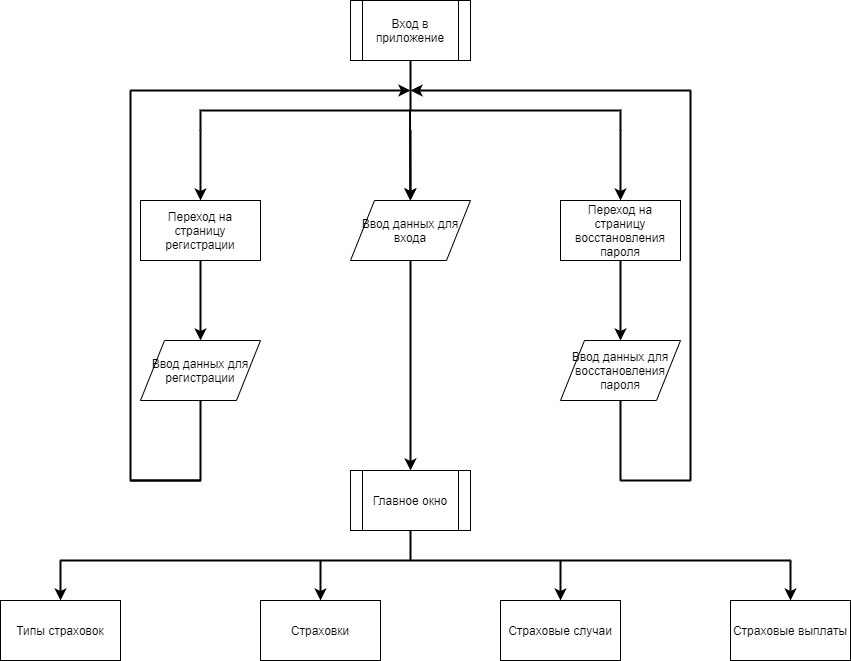

The diagram above was exported from draw.io. Its source (the exported page's mxGraphModel, read from the mxfile embedded in the PNG):
<mxGraphModel dx="1865" dy="1700" grid="1" gridSize="10" guides="1" tooltips="1" connect="1" arrows="1" fold="1" page="1" pageScale="1" pageWidth="827" pageHeight="1169" math="0" shadow="0">
  <root>
    <mxCell id="WIyWlLk6GJQsqaUBKTNV-0" />
    <mxCell id="WIyWlLk6GJQsqaUBKTNV-1" parent="WIyWlLk6GJQsqaUBKTNV-0" />
    <mxCell id="FeoaoHnhoJavneNkt0ja-8" value="" style="edgeStyle=none;orthogonalLoop=1;jettySize=auto;html=1;shadow=0;strokeWidth=2;" edge="1" parent="WIyWlLk6GJQsqaUBKTNV-1" source="FeoaoHnhoJavneNkt0ja-2">
      <mxGeometry relative="1" as="geometry">
        <mxPoint x="400" y="-70" as="targetPoint" />
      </mxGeometry>
    </mxCell>
    <mxCell id="FeoaoHnhoJavneNkt0ja-2" value="" style="strokeWidth=2;html=1;shape=mxgraph.flowchart.annotation_2;align=left;labelPosition=right;pointerEvents=1;direction=south;" vertex="1" parent="WIyWlLk6GJQsqaUBKTNV-1">
      <mxGeometry x="190" y="-180" width="420" height="40" as="geometry" />
    </mxCell>
    <mxCell id="FeoaoHnhoJavneNkt0ja-4" value="" style="endArrow=classic;html=1;exitX=1;exitY=1;exitDx=0;exitDy=0;exitPerimeter=0;shadow=0;strokeWidth=2;" edge="1" parent="WIyWlLk6GJQsqaUBKTNV-1" source="FeoaoHnhoJavneNkt0ja-2">
      <mxGeometry width="50" height="50" relative="1" as="geometry">
        <mxPoint x="190" y="-50" as="sourcePoint" />
        <mxPoint x="190" y="-70" as="targetPoint" />
      </mxGeometry>
    </mxCell>
    <mxCell id="FeoaoHnhoJavneNkt0ja-5" value="" style="endArrow=classic;html=1;shadow=0;strokeWidth=2;exitX=1;exitY=0;exitDx=0;exitDy=0;exitPerimeter=0;" edge="1" parent="WIyWlLk6GJQsqaUBKTNV-1" source="FeoaoHnhoJavneNkt0ja-2">
      <mxGeometry width="50" height="50" relative="1" as="geometry">
        <mxPoint x="600" y="-70" as="sourcePoint" />
        <mxPoint x="610" y="-70" as="targetPoint" />
      </mxGeometry>
    </mxCell>
    <mxCell id="FeoaoHnhoJavneNkt0ja-6" value="" style="endArrow=classic;html=1;shadow=0;strokeWidth=2;" edge="1" parent="WIyWlLk6GJQsqaUBKTNV-1">
      <mxGeometry width="50" height="50" relative="1" as="geometry">
        <mxPoint x="399.5" y="-160" as="sourcePoint" />
        <mxPoint x="399.82142857142867" y="-70" as="targetPoint" />
      </mxGeometry>
    </mxCell>
    <mxCell id="FeoaoHnhoJavneNkt0ja-13" value="" style="endArrow=classic;html=1;shadow=0;strokeWidth=2;exitX=0.5;exitY=1;exitDx=0;exitDy=0;" edge="1" parent="WIyWlLk6GJQsqaUBKTNV-1" source="FeoaoHnhoJavneNkt0ja-43">
      <mxGeometry width="50" height="50" relative="1" as="geometry">
        <mxPoint x="190" y="30" as="sourcePoint" />
        <mxPoint x="190" y="70" as="targetPoint" />
      </mxGeometry>
    </mxCell>
    <mxCell id="FeoaoHnhoJavneNkt0ja-15" value="" style="endArrow=classic;html=1;shadow=0;strokeWidth=2;exitX=0.5;exitY=1;exitDx=0;exitDy=0;" edge="1" parent="WIyWlLk6GJQsqaUBKTNV-1" source="FeoaoHnhoJavneNkt0ja-46">
      <mxGeometry width="50" height="50" relative="1" as="geometry">
        <mxPoint x="610" y="30" as="sourcePoint" />
        <mxPoint x="610" y="70" as="targetPoint" />
      </mxGeometry>
    </mxCell>
    <mxCell id="FeoaoHnhoJavneNkt0ja-21" value="" style="endArrow=classic;html=1;shadow=0;strokeWidth=2;entryX=0.5;entryY=0;entryDx=0;entryDy=0;exitX=0.5;exitY=1;exitDx=0;exitDy=0;" edge="1" parent="WIyWlLk6GJQsqaUBKTNV-1" source="FeoaoHnhoJavneNkt0ja-45">
      <mxGeometry width="50" height="50" relative="1" as="geometry">
        <mxPoint x="399.5" y="30" as="sourcePoint" />
        <mxPoint x="400" y="200" as="targetPoint" />
      </mxGeometry>
    </mxCell>
    <mxCell id="FeoaoHnhoJavneNkt0ja-23" value="" style="endArrow=none;html=1;shadow=0;strokeWidth=2;entryX=0.5;entryY=1;entryDx=0;entryDy=0;" edge="1" parent="WIyWlLk6GJQsqaUBKTNV-1" target="FeoaoHnhoJavneNkt0ja-42">
      <mxGeometry width="50" height="50" relative="1" as="geometry">
        <mxPoint x="190" y="210" as="sourcePoint" />
        <mxPoint x="190" y="170" as="targetPoint" />
      </mxGeometry>
    </mxCell>
    <mxCell id="FeoaoHnhoJavneNkt0ja-24" value="" style="endArrow=none;html=1;shadow=0;strokeWidth=2;" edge="1" parent="WIyWlLk6GJQsqaUBKTNV-1">
      <mxGeometry width="50" height="50" relative="1" as="geometry">
        <mxPoint x="120" y="210" as="sourcePoint" />
        <mxPoint x="190" y="210" as="targetPoint" />
      </mxGeometry>
    </mxCell>
    <mxCell id="FeoaoHnhoJavneNkt0ja-25" value="" style="endArrow=none;html=1;shadow=0;strokeWidth=2;" edge="1" parent="WIyWlLk6GJQsqaUBKTNV-1">
      <mxGeometry width="50" height="50" relative="1" as="geometry">
        <mxPoint x="120" y="210" as="sourcePoint" />
        <mxPoint x="120" y="-180" as="targetPoint" />
      </mxGeometry>
    </mxCell>
    <mxCell id="FeoaoHnhoJavneNkt0ja-26" value="" style="endArrow=classic;html=1;shadow=0;strokeWidth=2;entryX=0;entryY=0.5;entryDx=0;entryDy=0;entryPerimeter=0;" edge="1" parent="WIyWlLk6GJQsqaUBKTNV-1" target="FeoaoHnhoJavneNkt0ja-2">
      <mxGeometry width="50" height="50" relative="1" as="geometry">
        <mxPoint x="120" y="-180" as="sourcePoint" />
        <mxPoint x="200" y="-210" as="targetPoint" />
      </mxGeometry>
    </mxCell>
    <mxCell id="FeoaoHnhoJavneNkt0ja-28" value="" style="endArrow=none;html=1;shadow=0;strokeWidth=2;entryX=0.5;entryY=1;entryDx=0;entryDy=0;" edge="1" parent="WIyWlLk6GJQsqaUBKTNV-1" target="FeoaoHnhoJavneNkt0ja-44">
      <mxGeometry width="50" height="50" relative="1" as="geometry">
        <mxPoint x="610" y="210" as="sourcePoint" />
        <mxPoint x="609.5" y="170" as="targetPoint" />
      </mxGeometry>
    </mxCell>
    <mxCell id="FeoaoHnhoJavneNkt0ja-30" value="" style="endArrow=none;html=1;shadow=0;strokeWidth=2;" edge="1" parent="WIyWlLk6GJQsqaUBKTNV-1">
      <mxGeometry width="50" height="50" relative="1" as="geometry">
        <mxPoint x="120" y="210" as="sourcePoint" />
        <mxPoint x="190" y="210" as="targetPoint" />
      </mxGeometry>
    </mxCell>
    <mxCell id="FeoaoHnhoJavneNkt0ja-31" value="" style="endArrow=none;html=1;shadow=0;strokeWidth=2;" edge="1" parent="WIyWlLk6GJQsqaUBKTNV-1">
      <mxGeometry width="50" height="50" relative="1" as="geometry">
        <mxPoint x="610" y="210" as="sourcePoint" />
        <mxPoint x="680" y="210" as="targetPoint" />
      </mxGeometry>
    </mxCell>
    <mxCell id="FeoaoHnhoJavneNkt0ja-32" value="" style="endArrow=none;html=1;shadow=0;strokeWidth=2;" edge="1" parent="WIyWlLk6GJQsqaUBKTNV-1">
      <mxGeometry width="50" height="50" relative="1" as="geometry">
        <mxPoint x="680" y="210" as="sourcePoint" />
        <mxPoint x="680" y="-180" as="targetPoint" />
      </mxGeometry>
    </mxCell>
    <mxCell id="FeoaoHnhoJavneNkt0ja-33" value="" style="endArrow=classic;html=1;shadow=0;strokeWidth=2;entryX=0;entryY=0.5;entryDx=0;entryDy=0;entryPerimeter=0;" edge="1" parent="WIyWlLk6GJQsqaUBKTNV-1" target="FeoaoHnhoJavneNkt0ja-2">
      <mxGeometry width="50" height="50" relative="1" as="geometry">
        <mxPoint x="680" y="-180" as="sourcePoint" />
        <mxPoint x="730" y="-230" as="targetPoint" />
      </mxGeometry>
    </mxCell>
    <mxCell id="FeoaoHnhoJavneNkt0ja-34" value="Типы страховок" style="rounded=0;whiteSpace=wrap;html=1;" vertex="1" parent="WIyWlLk6GJQsqaUBKTNV-1">
      <mxGeometry x="-10" y="330" width="120" height="60" as="geometry" />
    </mxCell>
    <mxCell id="FeoaoHnhoJavneNkt0ja-35" value="Страховки" style="rounded=0;whiteSpace=wrap;html=1;" vertex="1" parent="WIyWlLk6GJQsqaUBKTNV-1">
      <mxGeometry x="250" y="330" width="120" height="60" as="geometry" />
    </mxCell>
    <mxCell id="FeoaoHnhoJavneNkt0ja-49" value="Страховые случаи" style="rounded=0;whiteSpace=wrap;html=1;" vertex="1" parent="WIyWlLk6GJQsqaUBKTNV-1">
      <mxGeometry x="490" y="330" width="120" height="60" as="geometry" />
    </mxCell>
    <mxCell id="FeoaoHnhoJavneNkt0ja-36" value="Страховые выплаты" style="rounded=0;whiteSpace=wrap;html=1;" vertex="1" parent="WIyWlLk6GJQsqaUBKTNV-1">
      <mxGeometry x="720" y="330" width="120" height="60" as="geometry" />
    </mxCell>
    <mxCell id="FeoaoHnhoJavneNkt0ja-38" value="Вход в приложение" style="shape=process;whiteSpace=wrap;html=1;backgroundOutline=1;" vertex="1" parent="WIyWlLk6GJQsqaUBKTNV-1">
      <mxGeometry x="340" y="-270" width="120" height="60" as="geometry" />
    </mxCell>
    <mxCell id="FeoaoHnhoJavneNkt0ja-40" value="" style="endArrow=none;html=1;shadow=0;strokeWidth=2;entryX=0.5;entryY=1;entryDx=0;entryDy=0;" edge="1" parent="WIyWlLk6GJQsqaUBKTNV-1" source="FeoaoHnhoJavneNkt0ja-2" target="FeoaoHnhoJavneNkt0ja-38">
      <mxGeometry width="50" height="50" relative="1" as="geometry">
        <mxPoint x="710" y="-200" as="sourcePoint" />
        <mxPoint x="760" y="-250" as="targetPoint" />
      </mxGeometry>
    </mxCell>
    <mxCell id="FeoaoHnhoJavneNkt0ja-41" value="Главное окно" style="shape=process;whiteSpace=wrap;html=1;backgroundOutline=1;" vertex="1" parent="WIyWlLk6GJQsqaUBKTNV-1">
      <mxGeometry x="340" y="200" width="120" height="60" as="geometry" />
    </mxCell>
    <mxCell id="FeoaoHnhoJavneNkt0ja-42" value="&lt;span&gt;Ввод данных для регистрации&lt;/span&gt;" style="shape=parallelogram;perimeter=parallelogramPerimeter;whiteSpace=wrap;html=1;" vertex="1" parent="WIyWlLk6GJQsqaUBKTNV-1">
      <mxGeometry x="130" y="70" width="120" height="60" as="geometry" />
    </mxCell>
    <mxCell id="FeoaoHnhoJavneNkt0ja-43" value="&lt;span&gt;Переход на страницу регистрации&lt;/span&gt;" style="rounded=0;whiteSpace=wrap;html=1;" vertex="1" parent="WIyWlLk6GJQsqaUBKTNV-1">
      <mxGeometry x="130" y="-70" width="120" height="60" as="geometry" />
    </mxCell>
    <mxCell id="FeoaoHnhoJavneNkt0ja-44" value="&lt;span&gt;Ввод данных для восстановления пароля&lt;/span&gt;" style="shape=parallelogram;perimeter=parallelogramPerimeter;whiteSpace=wrap;html=1;" vertex="1" parent="WIyWlLk6GJQsqaUBKTNV-1">
      <mxGeometry x="550" y="70" width="120" height="60" as="geometry" />
    </mxCell>
    <mxCell id="FeoaoHnhoJavneNkt0ja-45" value="&lt;span&gt;Ввод данных для входа&lt;/span&gt;" style="shape=parallelogram;perimeter=parallelogramPerimeter;whiteSpace=wrap;html=1;" vertex="1" parent="WIyWlLk6GJQsqaUBKTNV-1">
      <mxGeometry x="340" y="-70" width="120" height="60" as="geometry" />
    </mxCell>
    <mxCell id="FeoaoHnhoJavneNkt0ja-46" value="&lt;span&gt;Переход на страницу восстановления пароля&lt;/span&gt;" style="rounded=0;whiteSpace=wrap;html=1;" vertex="1" parent="WIyWlLk6GJQsqaUBKTNV-1">
      <mxGeometry x="550" y="-70" width="120" height="60" as="geometry" />
    </mxCell>
    <mxCell id="FeoaoHnhoJavneNkt0ja-51" value="" style="endArrow=none;html=1;shadow=0;strokeWidth=2;entryX=0.5;entryY=1;entryDx=0;entryDy=0;" edge="1" parent="WIyWlLk6GJQsqaUBKTNV-1" target="FeoaoHnhoJavneNkt0ja-41">
      <mxGeometry width="50" height="50" relative="1" as="geometry">
        <mxPoint x="400" y="290" as="sourcePoint" />
        <mxPoint x="500" y="350" as="targetPoint" />
      </mxGeometry>
    </mxCell>
    <mxCell id="FeoaoHnhoJavneNkt0ja-52" value="" style="endArrow=none;html=1;shadow=0;strokeWidth=2;" edge="1" parent="WIyWlLk6GJQsqaUBKTNV-1">
      <mxGeometry width="50" height="50" relative="1" as="geometry">
        <mxPoint x="50" y="290" as="sourcePoint" />
        <mxPoint x="780" y="290" as="targetPoint" />
      </mxGeometry>
    </mxCell>
    <mxCell id="FeoaoHnhoJavneNkt0ja-53" value="" style="endArrow=classic;html=1;shadow=0;strokeWidth=2;entryX=0.5;entryY=0;entryDx=0;entryDy=0;" edge="1" parent="WIyWlLk6GJQsqaUBKTNV-1" target="FeoaoHnhoJavneNkt0ja-34">
      <mxGeometry width="50" height="50" relative="1" as="geometry">
        <mxPoint x="50" y="290" as="sourcePoint" />
        <mxPoint x="80" y="320" as="targetPoint" />
      </mxGeometry>
    </mxCell>
    <mxCell id="FeoaoHnhoJavneNkt0ja-54" value="" style="endArrow=classic;html=1;shadow=0;strokeWidth=2;entryX=0.5;entryY=0;entryDx=0;entryDy=0;" edge="1" parent="WIyWlLk6GJQsqaUBKTNV-1" target="FeoaoHnhoJavneNkt0ja-36">
      <mxGeometry width="50" height="50" relative="1" as="geometry">
        <mxPoint x="780" y="290" as="sourcePoint" />
        <mxPoint x="700" y="310" as="targetPoint" />
      </mxGeometry>
    </mxCell>
    <mxCell id="FeoaoHnhoJavneNkt0ja-55" value="" style="endArrow=classic;html=1;shadow=0;strokeWidth=2;entryX=0.5;entryY=0;entryDx=0;entryDy=0;" edge="1" parent="WIyWlLk6GJQsqaUBKTNV-1" target="FeoaoHnhoJavneNkt0ja-35">
      <mxGeometry width="50" height="50" relative="1" as="geometry">
        <mxPoint x="310" y="290" as="sourcePoint" />
        <mxPoint x="500" y="350" as="targetPoint" />
      </mxGeometry>
    </mxCell>
    <mxCell id="FeoaoHnhoJavneNkt0ja-56" value="" style="endArrow=classic;html=1;shadow=0;strokeWidth=2;entryX=0.5;entryY=0;entryDx=0;entryDy=0;" edge="1" parent="WIyWlLk6GJQsqaUBKTNV-1" target="FeoaoHnhoJavneNkt0ja-49">
      <mxGeometry width="50" height="50" relative="1" as="geometry">
        <mxPoint x="550" y="290" as="sourcePoint" />
        <mxPoint x="500" y="350" as="targetPoint" />
      </mxGeometry>
    </mxCell>
  </root>
</mxGraphModel>